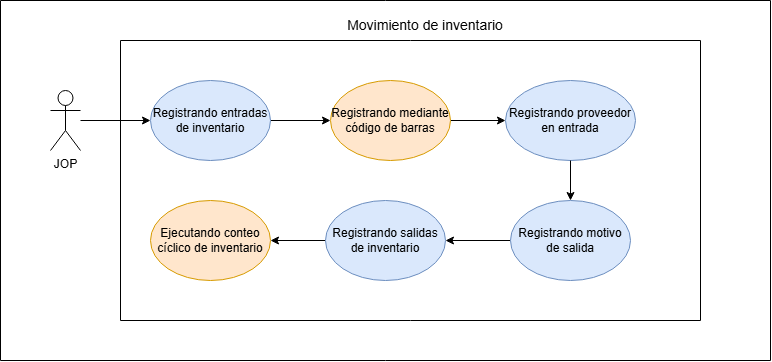

The diagram above was exported from draw.io. Its source (the exported page's mxGraphModel, read from the mxfile embedded in the PNG):
<mxGraphModel dx="1014" dy="597" grid="0" gridSize="10" guides="1" tooltips="1" connect="1" arrows="1" fold="1" page="1" pageScale="1" pageWidth="827" pageHeight="1169" math="0" shadow="0">
  <root>
    <mxCell id="0" />
    <mxCell id="1" parent="0" />
    <mxCell id="aUiSldq7rMIOUuwGlCpF-11" edge="1" parent="1" source="aUiSldq7rMIOUuwGlCpF-2" style="edgeStyle=orthogonalEdgeStyle;rounded=0;orthogonalLoop=1;jettySize=auto;html=1;" target="aUiSldq7rMIOUuwGlCpF-3">
      <mxGeometry relative="1" as="geometry" />
    </mxCell>
    <mxCell id="aUiSldq7rMIOUuwGlCpF-2" parent="1" style="ellipse;whiteSpace=wrap;html=1;fillColor=#dae8fc;strokeColor=#6c8ebf;" value="Registrando entradas de inventario" vertex="1">
      <mxGeometry height="80" width="120" x="193" y="319" as="geometry" />
    </mxCell>
    <mxCell id="aUiSldq7rMIOUuwGlCpF-12" edge="1" parent="1" source="aUiSldq7rMIOUuwGlCpF-3" style="edgeStyle=orthogonalEdgeStyle;rounded=0;orthogonalLoop=1;jettySize=auto;html=1;" target="aUiSldq7rMIOUuwGlCpF-4">
      <mxGeometry relative="1" as="geometry" />
    </mxCell>
    <mxCell id="aUiSldq7rMIOUuwGlCpF-3" parent="1" style="ellipse;whiteSpace=wrap;html=1;fillColor=#ffe6cc;strokeColor=#d79b00;" value="Registrando mediante código de barras" vertex="1">
      <mxGeometry height="80" width="120" x="373" y="319" as="geometry" />
    </mxCell>
    <mxCell id="aUiSldq7rMIOUuwGlCpF-8" parent="1" style="swimlane;startSize=0;" value="" vertex="1">
      <mxGeometry height="280" width="580" x="163" y="279" as="geometry" />
    </mxCell>
    <mxCell id="aUiSldq7rMIOUuwGlCpF-9" parent="1" style="swimlane;startSize=0;" value="" vertex="1">
      <mxGeometry height="360" width="770" x="43" y="239" as="geometry" />
    </mxCell>
    <mxCell id="aUiSldq7rMIOUuwGlCpF-1" parent="aUiSldq7rMIOUuwGlCpF-9" style="shape=umlActor;verticalLabelPosition=bottom;verticalAlign=top;html=1;outlineConnect=0;" value="JOP" vertex="1">
      <mxGeometry height="60" width="30" x="50" y="90" as="geometry" />
    </mxCell>
    <mxCell id="aUiSldq7rMIOUuwGlCpF-10" parent="aUiSldq7rMIOUuwGlCpF-9" style="text;html=1;whiteSpace=wrap;align=center;verticalAlign=middle;rounded=0;" value="&lt;font style=&quot;font-size: 14px;&quot;&gt;Movimiento de inventario&lt;/font&gt;" vertex="1">
      <mxGeometry height="30" width="310" x="270" y="10" as="geometry" />
    </mxCell>
    <mxCell id="aUiSldq7rMIOUuwGlCpF-15" edge="1" parent="aUiSldq7rMIOUuwGlCpF-9" source="aUiSldq7rMIOUuwGlCpF-6" style="edgeStyle=orthogonalEdgeStyle;rounded=0;orthogonalLoop=1;jettySize=auto;html=1;entryX=1;entryY=0.5;entryDx=0;entryDy=0;" target="aUiSldq7rMIOUuwGlCpF-7">
      <mxGeometry relative="1" as="geometry" />
    </mxCell>
    <mxCell id="aUiSldq7rMIOUuwGlCpF-6" parent="aUiSldq7rMIOUuwGlCpF-9" style="ellipse;whiteSpace=wrap;html=1;fillColor=#dae8fc;strokeColor=#6c8ebf;" value="Registrando motivo de salida" vertex="1">
      <mxGeometry height="80" width="120" x="510" y="200" as="geometry" />
    </mxCell>
    <mxCell id="4hiTlpemRHU-HC92tX_1-3" edge="1" parent="aUiSldq7rMIOUuwGlCpF-9" source="aUiSldq7rMIOUuwGlCpF-7" style="edgeStyle=orthogonalEdgeStyle;rounded=0;orthogonalLoop=1;jettySize=auto;html=1;entryX=1;entryY=0.5;entryDx=0;entryDy=0;" target="4hiTlpemRHU-HC92tX_1-1">
      <mxGeometry relative="1" as="geometry" />
    </mxCell>
    <mxCell id="aUiSldq7rMIOUuwGlCpF-7" parent="aUiSldq7rMIOUuwGlCpF-9" style="ellipse;whiteSpace=wrap;html=1;fillColor=#dae8fc;strokeColor=#6c8ebf;" value="Registrando salidas de inventario" vertex="1">
      <mxGeometry height="80" width="120" x="325" y="200" as="geometry" />
    </mxCell>
    <mxCell id="aUiSldq7rMIOUuwGlCpF-4" parent="aUiSldq7rMIOUuwGlCpF-9" style="ellipse;whiteSpace=wrap;html=1;fillColor=#dae8fc;strokeColor=#6c8ebf;" value="Registrando proveedor en entrada" vertex="1">
      <mxGeometry height="80" width="130" x="505" y="80" as="geometry" />
    </mxCell>
    <mxCell id="aUiSldq7rMIOUuwGlCpF-13" edge="1" parent="aUiSldq7rMIOUuwGlCpF-9" source="aUiSldq7rMIOUuwGlCpF-4" style="edgeStyle=orthogonalEdgeStyle;rounded=0;orthogonalLoop=1;jettySize=auto;html=1;" target="aUiSldq7rMIOUuwGlCpF-6">
      <mxGeometry relative="1" as="geometry" />
    </mxCell>
    <mxCell id="4hiTlpemRHU-HC92tX_1-1" parent="aUiSldq7rMIOUuwGlCpF-9" style="ellipse;whiteSpace=wrap;html=1;fillColor=#ffe6cc;strokeColor=#d79b00;" value="Ejecutando conteo cíclico de inventario" vertex="1">
      <mxGeometry height="80" width="120" x="150" y="200" as="geometry" />
    </mxCell>
    <mxCell id="aUiSldq7rMIOUuwGlCpF-16" edge="1" parent="1" source="aUiSldq7rMIOUuwGlCpF-1" style="edgeStyle=orthogonalEdgeStyle;rounded=0;orthogonalLoop=1;jettySize=auto;html=1;" target="aUiSldq7rMIOUuwGlCpF-2">
      <mxGeometry relative="1" as="geometry" />
    </mxCell>
  </root>
</mxGraphModel>